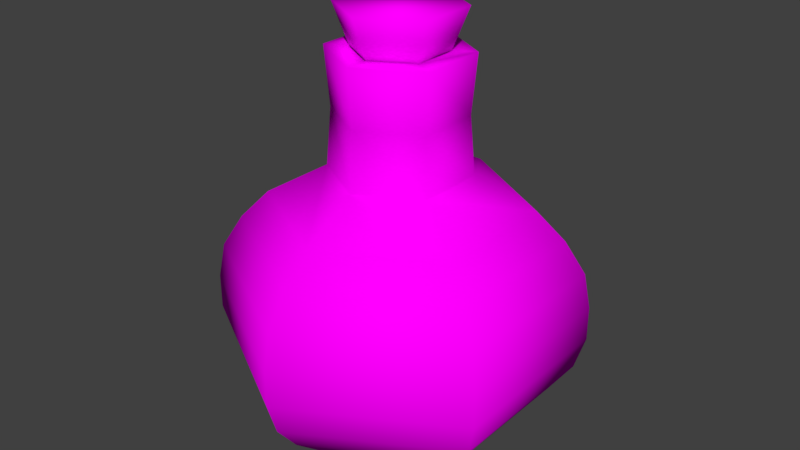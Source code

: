 # Source: potion_hex.blend  (saved by Blender 2.79.0; exported with 4.5.12 LTS)
import bpy
from mathutils import Matrix  # noqa: F401  (used for matrix-valued properties, if any)

bpy.ops.wm.read_factory_settings(use_empty=True)
scene = bpy.context.scene
scene.name = 'Scene'

# ---- collections
col_collection_1 = bpy.data.collections.new('Collection 1'); scene.collection.children.link(col_collection_1)

# ---- images (referenced by path relative to the original .blend; pixels are not part of the script)
import os
ASSET_DIR = os.environ.get("B2B_ASSET_DIR", "")  # directory of the original .blend (textures are referenced by path, not embedded)
HERE = os.path.dirname(os.path.abspath(__file__))  # packed textures are extracted next to this script under _unpacked/

def load_image(name, relpath, width, height, colorspace="sRGB"):
    """Load a texture the original file referenced (path relative to the .blend, or extracted next to this script)."""
    p = next((c for c in (os.path.join(HERE, relpath), os.path.join(ASSET_DIR, relpath)) if relpath and os.path.exists(c)), "")
    if p:
        img = bpy.data.images.load(p, check_existing=True)
        img.name = name
    else:  # same state as the original file: an image datablock whose file is absent (Cycles renders it pink)
        img = bpy.data.images.new(name, width, height)
        img.source = "FILE"
        img.filepath = "//" + (relpath or name)
    img.colorspace_settings.name = colorspace
    return img
img_potion_hex = load_image('potion_hex', 'textures/potion_hex.png', 1024, 1024, 'sRGB')

# ---- materials (node trees are filled in below, after node groups)
mat_material_001 = bpy.data.materials.new('Material.001')
mat_material_001.alpha_threshold = 0.0
mat_material_001.roughness = 0.5

# ---- material node trees
mat_material_001.use_nodes = True; mat_material_001.node_tree.nodes.clear()
_N = mat_material_001.node_tree.nodes; _L = mat_material_001.node_tree.links
n0 = _N.new('ShaderNodeOutputMaterial'); n0.name = 'Material Output'; n0.location = (486, 300)
n1 = _N.new('ShaderNodeBsdfDiffuse'); n1.name = 'Diffuse BSDF'; n1.location = (36, 285)
n2 = _N.new('ShaderNodeMixShader'); n2.name = 'Mix Shader'; n2.location = (266, 284)
n3 = _N.new('ShaderNodeBsdfTransparent'); n3.name = 'Transparent BSDF'; n3.location = (46, 434)
n3.inputs[0].default_value = (0.0, 0.0, 0.0, 1.0)
n4 = _N.new('ShaderNodeTexImage'); n4.name = 'Image Texture'; n4.location = (-180, 300)
n4.width = 140
n4.image = img_potion_hex
_L.new(n1.outputs[0], n2.inputs[2])
_L.new(n4.outputs[0], n1.inputs[0])
_L.new(n2.outputs[0], n0.inputs[0])
_L.new(n3.outputs[0], n2.inputs[1])
_L.new(n4.outputs[1], n2.inputs[0])
n0.is_active_output = True

# ---- world
world_world = bpy.data.worlds.new('World'); scene.world = world_world
world_world.color = (0.05088, 0.05088, 0.05088)
world_world.use_sun_shadow = False
world_world.sun_shadow_jitter_overblur = 0.0
world_world.cycles.sampling_method = 'MANUAL'

# ---- meshes
me_circle_003 = bpy.data.meshes.new('Circle.003')
me_circle_003.from_pydata([(3.09e-09, 0.08706, -0.2084), (-0.07539, 0.04353, -0.2084), (-0.07539, -0.04353, -0.2084), (1.07e-08, -0.08706, -0.2084), (0.07539, -0.04353, -0.2084), (0.07539, 0.04353, -0.2084), (2.208e-09, 0.1315, -0.1869), (-0.1139, 0.06573, -0.1869), (-0.1139, -0.06573, -0.1869), (1.37e-08, -0.1315, -0.1869), (0.1139, -0.06573, -0.1869), (0.1139, 0.06573, -0.1869), (1.02e-09, 0.1675, -0.1571), (-0.145, 0.08373, -0.1571), (-0.145, -0.08373, -0.1571), (1.566e-08, -0.1675, -0.1571), (0.145, -0.08373, -0.1571), (0.145, 0.08373, -0.1571), (1.728e-10, 0.1931, -0.1249), (-0.1672, 0.09655, -0.1249), (-0.1672, -0.09655, -0.1249), (1.705e-08, -0.1931, -0.1249), (0.1672, -0.09655, -0.1249), (0.1672, 0.09655, -0.1249), (-2.126e-10, 0.2048, -0.08795), (-0.1773, 0.1024, -0.08795), (-0.1773, -0.1024, -0.08795), (1.769e-08, -0.2048, -0.08795), (0.1773, -0.1024, -0.08795), (0.1773, 0.1024, -0.08795), (-2.126e-10, 0.2048, -0.04861), (-0.1773, 0.1024, -0.04861), (-0.1773, -0.1024, -0.04861), (1.769e-08, -0.2048, -0.04861), (0.1773, -0.1024, -0.04861), (0.1773, 0.1024, -0.04861), (-9.087e-11, 0.1972, -0.008069), (-0.1708, 0.09861, -0.008069), (-0.1708, -0.09861, -0.008069), (1.715e-08, -0.1972, -0.008069), (0.1708, -0.09861, -0.008069), (0.1708, 0.09861, -0.008069), (6.839e-10, 0.1742, 0.02889), (-0.1509, 0.0871, 0.02889), (-0.1509, -0.0871, 0.02889), (1.591e-08, -0.1742, 0.02889), (0.1509, -0.0871, 0.02889), (0.1509, 0.0871, 0.02889), (1.733e-09, 0.143, 0.06109), (-0.1239, 0.07152, 0.06109), (-0.1239, -0.07152, 0.06109), (1.424e-08, -0.143, 0.06109), (0.1239, -0.07152, 0.06109), (0.1239, 0.07152, 0.06109), (3.94e-09, 0.0775, 0.09685), (-0.06712, 0.03875, 0.09685), (-0.06712, -0.03875, 0.09685), (1.072e-08, -0.0775, 0.09685), (0.06712, -0.03875, 0.09685), (0.06712, 0.03875, 0.09685), (3.94e-09, 0.0775, 0.228), (-0.06712, 0.03875, 0.228), (-0.06712, -0.03875, 0.228), (1.072e-08, -0.0775, 0.228), (0.06712, -0.03875, 0.228), (0.06712, 0.03875, 0.228), (-0.06233, 0.03599, 0.1624), (-0.06233, -0.03599, 0.1624), (0.06233, -0.03599, 0.1624), (0.06233, 0.03599, 0.1624), (1.052e-08, -0.07197, 0.1624), (4.227e-09, 0.07197, 0.1624), (5.337e-09, 0.05255, 0.228), (-0.04551, 0.02627, 0.228), (-0.04551, -0.02627, 0.228), (9.931e-09, -0.05255, 0.228), (0.04551, -0.02627, 0.228), (0.04551, 0.02627, 0.228), (5.337e-09, 0.05255, 0.1716), (-0.04551, 0.02627, 0.1716), (-0.04551, -0.02627, 0.1716), (9.931e-09, -0.05255, 0.1716), (0.04551, -0.02627, 0.1716), (0.04551, 0.02627, 0.1716), (5.757e-09, 0.04504, 0.2118), (-0.03901, 0.02252, 0.2118), (-0.03901, -0.02252, 0.2118), (9.695e-09, -0.04504, 0.2118), (0.03901, -0.02252, 0.2118), (0.03901, 0.02252, 0.2118), (4.418e-09, 0.06896, 0.2739), (-0.05972, 0.03448, 0.2739), (-0.05972, -0.03448, 0.2739), (1.045e-08, -0.06896, 0.2739), (0.05972, -0.03448, 0.2739), (0.05972, 0.03448, 0.2739)], [], [(5, 11, 10, 4), (3, 9, 8, 2), (1, 7, 6, 0), (0, 6, 11, 5), (4, 10, 9, 3), (2, 8, 7, 1), (6, 12, 17, 11), (10, 16, 15, 9), (8, 14, 13, 7), (11, 17, 16, 10), (9, 15, 14, 8), (7, 13, 12, 6), (17, 23, 22, 16), (15, 21, 20, 14), (13, 19, 18, 12), (12, 18, 23, 17), (16, 22, 21, 15), (14, 20, 19, 13), (18, 24, 29, 23), (22, 28, 27, 21), (20, 26, 25, 19), (23, 29, 28, 22), (21, 27, 26, 20), (19, 25, 24, 18), (29, 35, 34, 28), (27, 33, 32, 26), (25, 31, 30, 24), (24, 30, 35, 29), (28, 34, 33, 27), (26, 32, 31, 25), (30, 36, 41, 35), (34, 40, 39, 33), (32, 38, 37, 31), (35, 41, 40, 34), (33, 39, 38, 32), (31, 37, 36, 30), (41, 47, 46, 40), (39, 45, 44, 38), (37, 43, 42, 36), (36, 42, 47, 41), (40, 46, 45, 39), (38, 44, 43, 37), (46, 52, 51, 45), (44, 50, 49, 43), (47, 53, 52, 46), (45, 51, 50, 44), (43, 49, 48, 42), (42, 48, 53, 47), (51, 57, 56, 50), (49, 55, 54, 48), (48, 54, 59, 53), (52, 58, 57, 51), (50, 56, 55, 49), (53, 59, 58, 52), (67, 62, 61, 66), (69, 65, 64, 68), (70, 63, 62, 67), (66, 61, 60, 71), (71, 60, 65, 69), (68, 64, 63, 70), (58, 68, 70, 57), (54, 71, 69, 59), (55, 66, 71, 54), (57, 70, 67, 56), (59, 69, 68, 58), (56, 67, 66, 55), (61, 73, 72, 60), (60, 72, 77, 65), (64, 76, 75, 63), (62, 74, 73, 61), (65, 77, 76, 64), (63, 75, 74, 62), (72, 78, 83, 77), (76, 82, 81, 75), (74, 80, 79, 73), (77, 83, 82, 76), (75, 81, 80, 74), (73, 79, 78, 72), (79, 80, 81, 82, 83, 78), (1, 0, 5, 4, 3, 2), (84, 90, 95, 89), (88, 94, 93, 87), (86, 92, 91, 85), (89, 95, 94, 88), (87, 93, 92, 86), (85, 91, 90, 84), (91, 92, 93, 94, 95, 90), (85, 84, 89, 88, 87, 86)])
me_circle_003.polygons.foreach_set('use_smooth', [True] * 88)
_uv = me_circle_003.uv_layers.new(name='UVMap')
_uv.uv.foreach_set('vector', [0.3546, 0.0702, 0.3549, 0.1265, 0.2266, 0.1064, 0.2383, 0.05032, 0.8269, 0.0001818, 0.8845, 0.04139, 0.7383, 0.1123, 0.7165, 0.05852, 0.595, 0.07544, 0.6058, 0.1313, 0.4796, 0.1336, 0.4739, 0.07733, 0.4739, 0.07733, 0.4796, 0.1336, 0.3549, 0.1265, 0.3546, 0.0702, 0.2383, 0.05032, 0.2266, 0.1064, 0.07949, 0.04602, 0.1321, 0.0001858, 0.7165, 0.05852, 0.7383, 0.1123, 0.6058, 0.1313, 0.595, 0.07544, 0.4796, 0.1336, 0.4811, 0.1726, 0.3532, 0.1658, 0.3549, 0.1265, 0.2266, 0.1064, 0.2177, 0.1483, 0.03983, 0.09517, 0.07949, 0.04602, 0.7383, 0.1123, 0.7517, 0.1548, 0.6108, 0.1713, 0.6058, 0.1313, 0.3549, 0.1265, 0.3532, 0.1658, 0.2177, 0.1483, 0.2266, 0.1064, 0.8845, 0.04139, 0.9334, 0.08713, 0.7517, 0.1548, 0.7383, 0.1123, 0.6058, 0.1313, 0.6108, 0.1713, 0.4811, 0.1726, 0.4796, 0.1336, 0.3532, 0.1658, 0.3514, 0.1957, 0.2119, 0.1817, 0.2177, 0.1483, 0.9334, 0.08713, 0.9685, 0.133, 0.7596, 0.1894, 0.7517, 0.1548, 0.6108, 0.1713, 0.6132, 0.2021, 0.4812, 0.202, 0.4811, 0.1726, 0.4811, 0.1726, 0.4812, 0.202, 0.3514, 0.1957, 0.3532, 0.1658, 0.2177, 0.1483, 0.2119, 0.1817, 0.01378, 0.1422, 0.03983, 0.09517, 0.7517, 0.1548, 0.7596, 0.1894, 0.6132, 0.2021, 0.6108, 0.1713, 0.4812, 0.202, 0.4802, 0.2283, 0.3493, 0.2225, 0.3514, 0.1957, 0.2119, 0.1817, 0.2077, 0.2122, 0.001349, 0.1897, 0.01378, 0.1422, 0.7596, 0.1894, 0.7642, 0.2221, 0.6138, 0.2298, 0.6132, 0.2021, 0.3514, 0.1957, 0.3493, 0.2225, 0.2077, 0.2122, 0.2119, 0.1817, 0.9685, 0.133, 0.9902, 0.1836, 0.7642, 0.2221, 0.7596, 0.1894, 0.6132, 0.2021, 0.6138, 0.2298, 0.4802, 0.2283, 0.4812, 0.202, 0.3493, 0.2225, 0.3475, 0.2491, 0.2054, 0.2427, 0.2077, 0.2122, 0.9902, 0.1836, 0.9998, 0.2389, 0.7662, 0.2558, 0.7642, 0.2221, 0.6138, 0.2298, 0.6136, 0.2577, 0.479, 0.2545, 0.4802, 0.2283, 0.4802, 0.2283, 0.479, 0.2545, 0.3475, 0.2491, 0.3493, 0.2225, 0.2077, 0.2122, 0.2054, 0.2427, 0.0001818, 0.2384, 0.001349, 0.1897, 0.7642, 0.2221, 0.7662, 0.2558, 0.6136, 0.2577, 0.6138, 0.2298, 0.479, 0.2545, 0.4776, 0.2826, 0.3461, 0.2775, 0.3475, 0.2491, 0.2054, 0.2427, 0.2049, 0.2753, 0.008094, 0.2898, 0.0001818, 0.2384, 0.7662, 0.2558, 0.7659, 0.2913, 0.6127, 0.2875, 0.6136, 0.2577, 0.3475, 0.2491, 0.3461, 0.2775, 0.2049, 0.2753, 0.2054, 0.2427, 0.9998, 0.2389, 0.9994, 0.2982, 0.7659, 0.2913, 0.7662, 0.2558, 0.6136, 0.2577, 0.6127, 0.2875, 0.4776, 0.2826, 0.479, 0.2545, 0.3461, 0.2775, 0.3458, 0.3092, 0.2073, 0.3102, 0.2049, 0.2753, 0.9994, 0.2982, 0.9815, 0.3613, 0.7633, 0.331, 0.7659, 0.2913, 0.6127, 0.2875, 0.6117, 0.3208, 0.4768, 0.3139, 0.4776, 0.2826, 0.4776, 0.2826, 0.4768, 0.3139, 0.3458, 0.3092, 0.3461, 0.2775, 0.2049, 0.2753, 0.2073, 0.3102, 0.02974, 0.3393, 0.008094, 0.2898, 0.7659, 0.2913, 0.7633, 0.331, 0.6117, 0.3208, 0.6127, 0.2875, 0.2073, 0.3102, 0.2129, 0.3498, 0.0601, 0.3864, 0.02974, 0.3393, 0.7633, 0.331, 0.7579, 0.3756, 0.6107, 0.3597, 0.6117, 0.3208, 0.3458, 0.3092, 0.347, 0.3462, 0.2129, 0.3498, 0.2073, 0.3102, 0.9815, 0.3613, 0.9505, 0.4228, 0.7579, 0.3756, 0.7633, 0.331, 0.6117, 0.3208, 0.6107, 0.3597, 0.4769, 0.3508, 0.4768, 0.3139, 0.4768, 0.3139, 0.4769, 0.3508, 0.347, 0.3462, 0.3458, 0.3092, 0.9505, 0.4228, 0.8676, 0.5239, 0.7481, 0.4833, 0.7579, 0.3756, 0.6107, 0.3597, 0.6183, 0.461, 0.4901, 0.4481, 0.4769, 0.3508, 0.4769, 0.3508, 0.4901, 0.4481, 0.3635, 0.4398, 0.347, 0.3462, 0.2129, 0.3498, 0.2372, 0.4371, 0.1217, 0.4584, 0.0601, 0.3864, 0.7579, 0.3756, 0.7481, 0.4833, 0.6183, 0.461, 0.6107, 0.3597, 0.347, 0.3462, 0.3635, 0.4398, 0.2372, 0.4371, 0.2129, 0.3498, 0.7268, 0.5909, 0.7098, 0.6919, 0.5942, 0.6744, 0.6073, 0.5703, 0.365, 0.548, 0.362, 0.6527, 0.2474, 0.6509, 0.2466, 0.5465, 0.8361, 0.6164, 0.8215, 0.7116, 0.7098, 0.6919, 0.7268, 0.5909, 0.6073, 0.5703, 0.5942, 0.6744, 0.4775, 0.6609, 0.4858, 0.5563, 0.4858, 0.5563, 0.4775, 0.6609, 0.362, 0.6527, 0.365, 0.548, 0.2466, 0.5465, 0.2474, 0.6509, 0.1304, 0.6515, 0.134, 0.5522, 0.2372, 0.4371, 0.2466, 0.5465, 0.134, 0.5522, 0.1217, 0.4584, 0.4901, 0.4481, 0.4858, 0.5563, 0.365, 0.548, 0.3635, 0.4398, 0.6183, 0.461, 0.6073, 0.5703, 0.4858, 0.5563, 0.4901, 0.4481, 0.8676, 0.5239, 0.8361, 0.6164, 0.7268, 0.5909, 0.7481, 0.4833, 0.3635, 0.4398, 0.365, 0.548, 0.2466, 0.5465, 0.2372, 0.4371, 0.7481, 0.4833, 0.7268, 0.5909, 0.6073, 0.5703, 0.6183, 0.461, 0.2792, 0.7517, 0.263, 0.7733, 0.1996, 0.7395, 0.2036, 0.7119, 0.2036, 0.7119, 0.1996, 0.7395, 0.1251, 0.7385, 0.1158, 0.7119, 0.03879, 0.7529, 0.05822, 0.7704, 0.02262, 0.822, 0.0001818, 0.8216, 0.3241, 0.8206, 0.2993, 0.8296, 0.263, 0.7733, 0.2792, 0.7517, 0.1158, 0.7119, 0.1251, 0.7385, 0.05822, 0.7704, 0.03879, 0.7529, 0.32, 0.8979, 0.2991, 0.8843, 0.2993, 0.8296, 0.3241, 0.8206, 0.1996, 0.7395, 0.1857, 0.8032, 0.1417, 0.8041, 0.1251, 0.7385, 0.05822, 0.7704, 0.1005, 0.8251, 0.06276, 0.8625, 0.02262, 0.822, 0.2993, 0.8296, 0.2495, 0.8541, 0.2241, 0.8216, 0.263, 0.7733, 0.1251, 0.7385, 0.1417, 0.8041, 0.1005, 0.8251, 0.05822, 0.7704, 0.2991, 0.8843, 0.2597, 0.8914, 0.2495, 0.8541, 0.2993, 0.8296, 0.263, 0.7733, 0.2241, 0.8216, 0.1857, 0.8032, 0.1996, 0.7395, 0.9043, 0.8119, 0.8466, 0.8119, 0.8177, 0.7619, 0.8466, 0.7119, 0.9043, 0.7119, 0.9331, 0.7619, 0.603, 0.7119, 0.6858, 0.7597, 0.6858, 0.8553, 0.603, 0.9031, 0.5203, 0.8553, 0.5203, 0.7597, 0.448, 0.804, 0.5199, 0.7691, 0.5199, 0.8821, 0.4526, 0.8384, 0.4273, 0.8607, 0.4222, 0.94, 0.3245, 0.8829, 0.3964, 0.8479, 0.3917, 0.8135, 0.3245, 0.7699, 0.4222, 0.7119, 0.4171, 0.7912, 0.4526, 0.8384, 0.5199, 0.8821, 0.4222, 0.94, 0.4273, 0.8607, 0.3964, 0.8479, 0.3245, 0.8829, 0.3245, 0.7699, 0.3917, 0.8135, 0.4171, 0.7912, 0.4222, 0.7119, 0.5199, 0.7691, 0.448, 0.804, 0.7518, 0.8634, 0.6862, 0.8255, 0.6862, 0.7498, 0.7518, 0.7119, 0.8173, 0.7498, 0.8173, 0.8255, 0.9034, 0.837, 0.9034, 0.8864, 0.8605, 0.9112, 0.8177, 0.8864, 0.8177, 0.837, 0.8605, 0.8122])
me_circle_003.materials.append(mat_material_001)
me_circle_003.use_remesh_preserve_volume = False
me_circle_003.use_remesh_preserve_attributes = False
me_circle_003.use_mirror_vertex_groups = False
me_circle_003.use_paint_bone_selection = False
me_circle_003.use_paint_mask = True
me_circle_003.update()

# ---- objects
ob_pocion_hex_001 = bpy.data.objects.new('Pocion_hex.001', me_circle_003)

# ---- transforms, parenting, visibility, modifiers, constraints
ob_pocion_hex_001.location = (0.0, 0.0, 0.0)
ob_pocion_hex_001.lineart.crease_threshold = 0.0

# ---- collection membership
col_collection_1.objects.link(ob_pocion_hex_001)

# ---- scene / render settings (as saved in the file)
scene.frame_start = 1; scene.frame_end = 250; scene.frame_set(1)
scene.render.engine = 'CYCLES'
scene.render.resolution_percentage = 50
scene.render.dither_intensity = 0.0
scene.cycles.use_denoising = False
scene.cycles.samples = 128
scene.cycles.sampling_pattern = 'TABULATED_SOBOL'
scene.cycles.use_adaptive_sampling = False
scene.cycles.use_light_tree = False
scene.cycles.blur_glossy = 0.0
scene.cycles.sample_clamp_indirect = 0.0
scene.view_settings.view_transform = 'Standard'
bpy.context.view_layer.update()

# ---- added for rendering (the .blend has no active camera and no usable light): camera, sun
cam_auto = bpy.data.cameras.new('AutoCamera')
cam_auto.lens = 50.0
cam_auto.sensor_width = 36.0
cam_auto.clip_end = 1000.0
ob_auto_camera = bpy.data.objects.new('AutoCamera', cam_auto)
scene.collection.objects.link(ob_auto_camera)
ob_auto_camera.location = (0.671056, -0.805268, 0.569582)
ob_auto_camera.rotation_euler = (1.09748, -7.21219e-08, 0.694738)
scene.camera = ob_auto_camera
light_auto_sun = bpy.data.lights.new('AutoSun', 'SUN')
light_auto_sun.energy = 3.0
light_auto_sun.angle = 0.0523599
ob_auto_sun = bpy.data.objects.new('AutoSun', light_auto_sun)
scene.collection.objects.link(ob_auto_sun)
ob_auto_sun.rotation_euler = (0.872665, 0.174533, 0.523599)
bpy.context.view_layer.update()
